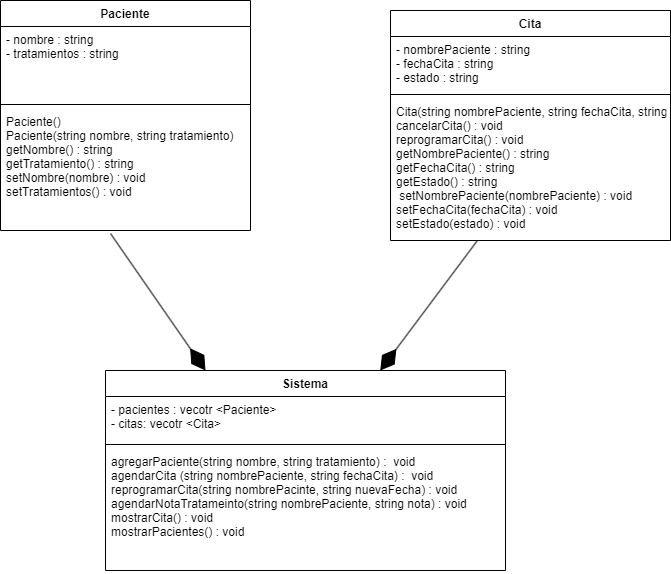

The diagram above was exported from draw.io. Its source (the exported page's mxGraphModel, read from the mxfile embedded in the PNG):
<mxGraphModel dx="1086" dy="700" grid="1" gridSize="10" guides="1" tooltips="1" connect="1" arrows="1" fold="1" page="1" pageScale="1" pageWidth="850" pageHeight="1100" math="0" shadow="0">
  <root>
    <mxCell id="0" />
    <mxCell id="1" parent="0" />
    <mxCell id="2" value="Paciente" style="swimlane;fontStyle=1;align=center;verticalAlign=top;childLayout=stackLayout;horizontal=1;startSize=26;horizontalStack=0;resizeParent=1;resizeParentMax=0;resizeLast=0;collapsible=1;marginBottom=0;" parent="1" vertex="1">
      <mxGeometry x="120" y="30" width="250" height="230" as="geometry" />
    </mxCell>
    <mxCell id="3" value="- nombre : string&#10;- tratamientos : string" style="text;strokeColor=none;fillColor=none;align=left;verticalAlign=top;spacingLeft=4;spacingRight=4;overflow=hidden;rotatable=0;points=[[0,0.5],[1,0.5]];portConstraint=eastwest;" parent="2" vertex="1">
      <mxGeometry y="26" width="250" height="74" as="geometry" />
    </mxCell>
    <mxCell id="4" value="" style="line;strokeWidth=1;fillColor=none;align=left;verticalAlign=middle;spacingTop=-1;spacingLeft=3;spacingRight=3;rotatable=0;labelPosition=right;points=[];portConstraint=eastwest;strokeColor=inherit;" parent="2" vertex="1">
      <mxGeometry y="100" width="250" height="8" as="geometry" />
    </mxCell>
    <mxCell id="5" value="Paciente()&#10;Paciente(string nombre, string tratamiento)&#10;getNombre() : string&#10;getTratamiento() : string&#10;setNombre(nombre) : void&#10;setTratamientos() : void&#10;" style="text;strokeColor=none;fillColor=none;align=left;verticalAlign=top;spacingLeft=4;spacingRight=4;overflow=hidden;rotatable=0;points=[[0,0.5],[1,0.5]];portConstraint=eastwest;" parent="2" vertex="1">
      <mxGeometry y="108" width="250" height="122" as="geometry" />
    </mxCell>
    <mxCell id="6" value="Cita" style="swimlane;fontStyle=1;align=center;verticalAlign=top;childLayout=stackLayout;horizontal=1;startSize=26;horizontalStack=0;resizeParent=1;resizeParentMax=0;resizeLast=0;collapsible=1;marginBottom=0;" parent="1" vertex="1">
      <mxGeometry x="510" y="40" width="280" height="230" as="geometry" />
    </mxCell>
    <mxCell id="7" value="- nombrePaciente : string&#10;- fechaCita : string&#10;- estado : string" style="text;strokeColor=none;fillColor=none;align=left;verticalAlign=top;spacingLeft=4;spacingRight=4;overflow=hidden;rotatable=0;points=[[0,0.5],[1,0.5]];portConstraint=eastwest;" parent="6" vertex="1">
      <mxGeometry y="26" width="280" height="54" as="geometry" />
    </mxCell>
    <mxCell id="8" value="" style="line;strokeWidth=1;fillColor=none;align=left;verticalAlign=middle;spacingTop=-1;spacingLeft=3;spacingRight=3;rotatable=0;labelPosition=right;points=[];portConstraint=eastwest;strokeColor=inherit;" parent="6" vertex="1">
      <mxGeometry y="80" width="280" height="8" as="geometry" />
    </mxCell>
    <mxCell id="9" value="Cita(string nombrePaciente, string fechaCita, string estado)&#10;cancelarCita() : void&#10;reprogramarCita() : void&#10;getNombrePaciente() : string&#10;getFechaCita() : string&#10;getEstado() : string&#10; setNombrePaciente(nombrePaciente) : void&#10;setFechaCita(fechaCita) : void&#10;setEstado(estado) : void&#10;" style="text;strokeColor=none;fillColor=none;align=left;verticalAlign=top;spacingLeft=4;spacingRight=4;overflow=hidden;rotatable=0;points=[[0,0.5],[1,0.5]];portConstraint=eastwest;" parent="6" vertex="1">
      <mxGeometry y="88" width="280" height="142" as="geometry" />
    </mxCell>
    <mxCell id="11" value="Sistema" style="swimlane;fontStyle=1;align=center;verticalAlign=top;childLayout=stackLayout;horizontal=1;startSize=26;horizontalStack=0;resizeParent=1;resizeParentMax=0;resizeLast=0;collapsible=1;marginBottom=0;" parent="1" vertex="1">
      <mxGeometry x="225" y="400" width="400" height="200" as="geometry" />
    </mxCell>
    <mxCell id="12" value="- pacientes : vecotr &lt;Paciente&gt;&#10;- citas: vecotr &lt;Cita&gt;" style="text;strokeColor=none;fillColor=none;align=left;verticalAlign=top;spacingLeft=4;spacingRight=4;overflow=hidden;rotatable=0;points=[[0,0.5],[1,0.5]];portConstraint=eastwest;" parent="11" vertex="1">
      <mxGeometry y="26" width="400" height="44" as="geometry" />
    </mxCell>
    <mxCell id="13" value="" style="line;strokeWidth=1;fillColor=none;align=left;verticalAlign=middle;spacingTop=-1;spacingLeft=3;spacingRight=3;rotatable=0;labelPosition=right;points=[];portConstraint=eastwest;strokeColor=inherit;" parent="11" vertex="1">
      <mxGeometry y="70" width="400" height="8" as="geometry" />
    </mxCell>
    <mxCell id="14" value="agregarPaciente(string nombre, string tratamiento) :  void&#10;agendarCita (string nombrePaciente, string fechaCita) :  void&#10;reprogramarCita(string nombrePacinte, string nuevaFecha) : void&#10;agendarNotaTratameinto(string nombrePaciente, string nota) : void&#10;mostrarCita() : void&#10;mostrarPacientes() : void" style="text;strokeColor=none;fillColor=none;align=left;verticalAlign=top;spacingLeft=4;spacingRight=4;overflow=hidden;rotatable=0;points=[[0,0.5],[1,0.5]];portConstraint=eastwest;" parent="11" vertex="1">
      <mxGeometry y="78" width="400" height="122" as="geometry" />
    </mxCell>
    <mxCell id="24" value="" style="endArrow=diamondThin;endFill=1;endSize=24;html=1;exitX=0.44;exitY=1.025;exitDx=0;exitDy=0;exitPerimeter=0;entryX=0.25;entryY=0;entryDx=0;entryDy=0;" parent="1" source="5" target="11" edge="1">
      <mxGeometry width="160" relative="1" as="geometry">
        <mxPoint x="310" y="310" as="sourcePoint" />
        <mxPoint x="470" y="310" as="targetPoint" />
      </mxGeometry>
    </mxCell>
    <mxCell id="25" value="" style="endArrow=diamondThin;endFill=1;endSize=24;html=1;" parent="1" source="9" target="11" edge="1">
      <mxGeometry width="160" relative="1" as="geometry">
        <mxPoint x="310" y="310" as="sourcePoint" />
        <mxPoint x="470" y="310" as="targetPoint" />
      </mxGeometry>
    </mxCell>
  </root>
</mxGraphModel>